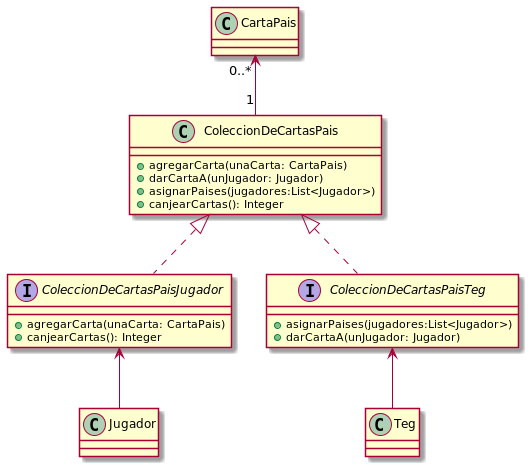

The diagram above was rendered by PlantUML. Its source (embedded in the PNG):
@startuml ColeccionDeCartas-v0.1

Class Jugador{
}

Class Teg{}

Interface ColeccionDeCartasPaisJugador{
    +agregarCarta(unaCarta: CartaPais)
    +canjearCartas(): Integer
}

Interface ColeccionDeCartasPaisTeg{
    +asignarPaises(jugadores:List<Jugador>)
    +darCartaA(unJugador: Jugador)
}

Class ColeccionDeCartasPais{
    +agregarCarta(unaCarta: CartaPais)
    +darCartaA(unJugador: Jugador)
    +asignarPaises(jugadores:List<Jugador>)
    +canjearCartas(): Integer
}

Class CartaPais{}

ColeccionDeCartasPais "1"-up->"0..*" CartaPais
ColeccionDeCartasPaisJugador .up.|> ColeccionDeCartasPais
ColeccionDeCartasPaisTeg .up.|> ColeccionDeCartasPais
ColeccionDeCartasPaisTeg <-- Teg
ColeccionDeCartasPaisJugador <-- Jugador

@enduml